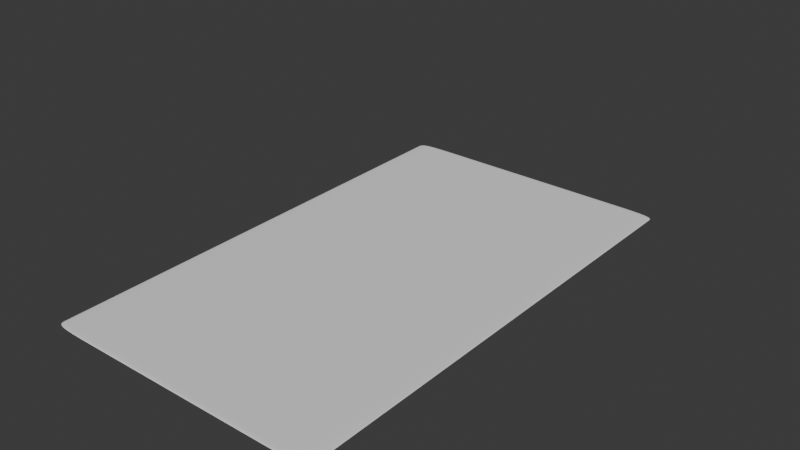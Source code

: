 # Source: pergaminos.blend  (saved by Blender 5.0.119; exported with 4.5.12 LTS)
import bpy
from mathutils import Matrix  # noqa: F401  (used for matrix-valued properties, if any)

bpy.ops.wm.read_factory_settings(use_empty=True)
scene = bpy.context.scene
scene.name = 'Scene'

# ---- world
world_world = bpy.data.worlds.new('World'); scene.world = world_world
world_world.use_nodes = True; world_world.node_tree.nodes.clear()
_N = world_world.node_tree.nodes; _L = world_world.node_tree.links
n0 = _N.new('ShaderNodeOutputWorld'); n0.name = 'World Output'; n0.location = (300, 300)
n1 = _N.new('ShaderNodeBackground'); n1.name = 'Background'; n1.location = (10, 300)
n1.inputs[0].default_value = (0.05088, 0.05088, 0.05088, 1.0)
_L.new(n1.outputs[0], n0.inputs[0])
n0.is_active_output = True
world_world.color = (0.05088, 0.05088, 0.05088)
world_world.use_sun_shadow = False
world_world.sun_shadow_jitter_overblur = 0.0

# ---- meshes
me_plane = bpy.data.meshes.new('Plane')
me_plane.from_pydata([(-2.484, -19.19, 0.0), (0.9822, -19.19, 0.0), (-2.484, 19.19, 0.0), (0.9822, 19.19, 0.0), (-2.424, -19.19, 0.0), (-2.364, -19.19, 0.0), (-2.304, -19.19, 0.0), (-2.245, -19.19, 0.0), (-2.185, -19.19, 0.0), (-2.125, -19.19, 0.0), (-2.065, -19.19, 0.0), (-2.006, -19.19, 0.0), (-1.946, -19.19, 0.0), (-1.886, -19.19, 0.0), (-1.826, -19.19, 0.0), (-1.767, -19.19, 0.0), (-1.707, -19.19, 0.0), (-1.647, -19.19, 0.0), (-1.587, -19.19, 0.0), (-1.528, -19.19, 0.0), (-1.468, -19.19, 0.0), (-1.408, -19.19, 0.0), (-1.348, -19.19, 0.0), (-1.289, -19.19, 0.0), (-1.229, -19.19, 0.0), (-1.169, -19.19, 0.0), (-1.109, -19.19, 0.0), (-1.05, -19.19, 0.0), (-0.9898, -19.19, 0.0), (-0.93, -19.19, 0.0), (-0.8703, -19.19, 0.0), (-0.8105, -19.19, 0.0), (-0.7508, -19.19, 0.0), (-0.691, -19.19, 0.0), (-0.6313, -19.19, 0.0), (-0.5715, -19.19, 0.0), (-0.5117, -19.19, 0.0), (-0.452, -19.19, 0.0), (-0.3922, -19.19, 0.0), (-0.3325, -19.19, 0.0), (-0.2727, -19.19, 0.0), (-0.2129, -19.19, 0.0), (-0.1532, -19.19, 0.0), (-0.09343, -19.19, 0.0), (-0.03367, -19.19, 0.0), (0.02609, -19.19, 0.0), (0.08585, -19.19, 0.0), (0.1456, -19.19, 0.0), (0.2054, -19.19, 0.0), (0.2651, -19.19, 0.0), (0.3249, -19.19, 0.0), (0.3846, -19.19, 0.0), (0.4444, -19.19, 0.0), (0.5042, -19.19, 0.0), (0.5639, -19.19, 0.0), (0.6237, -19.19, 0.0), (0.6834, -19.19, 0.0), (0.7432, -19.19, 0.0), (0.803, -19.19, 0.0), (0.8627, -19.19, 0.0), (0.9225, -19.19, 0.0), (0.9225, 19.19, 0.0), (0.8627, 19.19, 0.0), (0.803, 19.19, 0.0), (0.7432, 19.19, 0.0), (0.6834, 19.19, 0.0), (0.6237, 19.19, 0.0), (0.5639, 19.19, 0.0), (0.5042, 19.19, 0.0), (0.4444, 19.19, 0.0), (0.3846, 19.19, 0.0), (0.3249, 19.19, 0.0), (0.2651, 19.19, 0.0), (0.2054, 19.19, 0.0), (0.1456, 19.19, 0.0), (0.08585, 19.19, 0.0), (0.02609, 19.19, 0.0), (-0.03367, 19.19, 0.0), (-0.09343, 19.19, 0.0), (-0.1532, 19.19, 0.0), (-0.2129, 19.19, 0.0), (-0.2727, 19.19, 0.0), (-0.3325, 19.19, 0.0), (-0.3922, 19.19, 0.0), (-0.452, 19.19, 0.0), (-0.5117, 19.19, 0.0), (-0.5715, 19.19, 0.0), (-0.6313, 19.19, 0.0), (-0.691, 19.19, 0.0), (-0.7508, 19.19, 0.0), (-0.8105, 19.19, 0.0), (-0.8703, 19.19, 0.0), (-0.93, 19.19, 0.0), (-0.9898, 19.19, 0.0), (-1.05, 19.19, 0.0), (-1.109, 19.19, 0.0), (-1.169, 19.19, 0.0), (-1.229, 19.19, 0.0), (-1.289, 19.19, 0.0), (-1.348, 19.19, 0.0), (-1.408, 19.19, 0.0), (-1.468, 19.19, 0.0), (-1.528, 19.19, 0.0), (-1.587, 19.19, 0.0), (-1.647, 19.19, 0.0), (-1.707, 19.19, 0.0), (-1.767, 19.19, 0.0), (-1.826, 19.19, 0.0), (-1.886, 19.19, 0.0), (-1.946, 19.19, 0.0), (-2.006, 19.19, 0.0), (-2.065, 19.19, 0.0), (-2.125, 19.19, 0.0), (-2.185, 19.19, 0.0), (-2.245, 19.19, 0.0), (-2.304, 19.19, 0.0), (-2.364, 19.19, 0.0), (-2.424, 19.19, 0.0), (-2.484, 12.79, 0.0), (-2.484, 6.397, 0.0), (-2.484, -6.286e-07, 0.0), (-2.484, -6.397, 0.0), (-2.484, -12.79, 0.0), (0.9822, -12.79, 0.0), (0.9822, -6.397, 0.0), (0.9822, 5.153e-07, 0.0), (0.9822, 6.397, 0.0), (0.9822, 12.79, 0.0), (-2.424, -12.79, 0.0), (-2.424, -6.397, 0.0), (-2.424, 5.153e-07, 0.0), (-2.424, 6.397, 0.0), (-2.424, 12.79, 0.0), (-2.364, -12.79, 0.0), (-2.364, -6.397, 0.0), (-2.364, 5.153e-07, 0.0), (-2.364, 6.397, 0.0), (-2.364, 12.79, 0.0), (-2.304, -12.79, 0.0), (-2.304, -6.397, 0.0), (-2.304, 5.153e-07, 0.0), (-2.304, 6.397, 0.0), (-2.304, 12.79, 0.0), (-2.245, -12.79, 0.0), (-2.245, -6.397, 0.0), (-2.245, 5.153e-07, 0.0), (-2.245, 6.397, 0.0), (-2.245, 12.79, 0.0), (-2.185, -12.79, 0.0), (-2.185, -6.397, 0.0), (-2.185, 5.153e-07, 0.0), (-2.185, 6.397, 0.0), (-2.185, 12.79, 0.0), (-2.125, -12.79, 0.0), (-2.125, -6.397, 0.0), (-2.125, 5.153e-07, 0.0), (-2.125, 6.397, 0.0), (-2.125, 12.79, 0.0), (-2.065, -12.79, 0.0), (-2.065, -6.397, 0.0), (-2.065, 5.153e-07, 0.0), (-2.065, 6.397, 0.0), (-2.065, 12.79, 0.0), (-2.006, -12.79, 0.0), (-2.006, -6.397, 0.0), (-2.006, 5.153e-07, 0.0), (-2.006, 6.397, 0.0), (-2.006, 12.79, 0.0), (-1.946, -12.79, 0.0), (-1.946, -6.397, 0.0), (-1.946, 5.153e-07, 0.0), (-1.946, 6.397, 0.0), (-1.946, 12.79, 0.0), (-1.886, -12.79, 0.0), (-1.886, -6.397, 0.0), (-1.886, 5.153e-07, 0.0), (-1.886, 6.397, 0.0), (-1.886, 12.79, 0.0), (-1.826, -12.79, 0.0), (-1.826, -6.397, 0.0), (-1.826, 5.153e-07, 0.0), (-1.826, 6.397, 0.0), (-1.826, 12.79, 0.0), (-1.767, -12.79, 0.0), (-1.767, -6.397, 0.0), (-1.767, 5.153e-07, 0.0), (-1.767, 6.397, 0.0), (-1.767, 12.79, 0.0), (-1.707, -12.79, 0.0), (-1.707, -6.397, 0.0), (-1.707, 5.153e-07, 0.0), (-1.707, 6.397, 0.0), (-1.707, 12.79, 0.0), (-1.647, -12.79, 0.0), (-1.647, -6.397, 0.0), (-1.647, 5.153e-07, 0.0), (-1.647, 6.397, 0.0), (-1.647, 12.79, 0.0), (-1.587, -12.79, 0.0), (-1.587, -6.397, 0.0), (-1.587, 5.153e-07, 0.0), (-1.587, 6.397, 0.0), (-1.587, 12.79, 0.0), (-1.528, -12.79, 0.0), (-1.528, -6.397, 0.0), (-1.528, 5.153e-07, 0.0), (-1.528, 6.397, 0.0), (-1.528, 12.79, 0.0), (-1.468, -12.79, 0.0), (-1.468, -6.397, 0.0), (-1.468, 5.153e-07, 0.0), (-1.468, 6.397, 0.0), (-1.468, 12.79, 0.0), (-1.408, -12.79, 0.0), (-1.408, -6.397, 0.0), (-1.408, 5.153e-07, 0.0), (-1.408, 6.397, 0.0), (-1.408, 12.79, 0.0), (-1.348, -12.79, 0.0), (-1.348, -6.397, 0.0), (-1.348, 5.153e-07, 0.0), (-1.348, 6.397, 0.0), (-1.348, 12.79, 0.0), (-1.289, -12.79, 0.0), (-1.289, -6.397, 0.0), (-1.289, 5.153e-07, 0.0), (-1.289, 6.397, 0.0), (-1.289, 12.79, 0.0), (-1.229, -12.79, 0.0), (-1.229, -6.397, 0.0), (-1.229, 5.153e-07, 0.0), (-1.229, 6.397, 0.0), (-1.229, 12.79, 0.0), (-1.169, -12.79, 0.0), (-1.169, -6.397, 0.0), (-1.169, 5.153e-07, 0.0), (-1.169, 6.397, 0.0), (-1.169, 12.79, 0.0), (-1.109, -12.79, 0.0), (-1.109, -6.397, 0.0), (-1.109, 5.153e-07, 0.0), (-1.109, 6.397, 0.0), (-1.109, 12.79, 0.0), (-1.05, -12.79, 0.0), (-1.05, -6.397, 0.0), (-1.05, 5.153e-07, 0.0), (-1.05, 6.397, 0.0), (-1.05, 12.79, 0.0), (-0.9898, -12.79, 0.0), (-0.9898, -6.397, 0.0), (-0.9898, 5.153e-07, 0.0), (-0.9898, 6.397, 0.0), (-0.9898, 12.79, 0.0), (-0.93, -12.79, 0.0), (-0.93, -6.397, 0.0), (-0.93, 5.153e-07, 0.0), (-0.93, 6.397, 0.0), (-0.93, 12.79, 0.0), (-0.8703, -12.79, 0.0), (-0.8703, -6.397, 0.0), (-0.8703, 5.153e-07, 0.0), (-0.8703, 6.397, 0.0), (-0.8703, 12.79, 0.0), (-0.8105, -12.79, 0.0), (-0.8105, -6.397, 0.0), (-0.8105, 5.153e-07, 0.0), (-0.8105, 6.397, 0.0), (-0.8105, 12.79, 0.0), (-0.7508, -12.79, 0.0), (-0.7508, -6.397, 0.0), (-0.7508, 5.153e-07, 0.0), (-0.7508, 6.397, 0.0), (-0.7508, 12.79, 0.0), (-0.691, -12.79, 0.0), (-0.691, -6.397, 0.0), (-0.691, 5.153e-07, 0.0), (-0.691, 6.397, 0.0), (-0.691, 12.79, 0.0), (-0.6313, -12.79, 0.0), (-0.6313, -6.397, 0.0), (-0.6313, 5.153e-07, 0.0), (-0.6313, 6.397, 0.0), (-0.6313, 12.79, 0.0), (-0.5715, -12.79, 0.0), (-0.5715, -6.397, 0.0), (-0.5715, 5.153e-07, 0.0), (-0.5715, 6.397, 0.0), (-0.5715, 12.79, 0.0), (-0.5117, -12.79, 0.0), (-0.5117, -6.397, 0.0), (-0.5117, 5.153e-07, 0.0), (-0.5117, 6.397, 0.0), (-0.5117, 12.79, 0.0), (-0.452, -12.79, 0.0), (-0.452, -6.397, 0.0), (-0.452, 5.153e-07, 0.0), (-0.452, 6.397, 0.0), (-0.452, 12.79, 0.0), (-0.3922, -12.79, 0.0), (-0.3922, -6.397, 0.0), (-0.3922, 5.153e-07, 0.0), (-0.3922, 6.397, 0.0), (-0.3922, 12.79, 0.0), (-0.3325, -12.79, 0.0), (-0.3325, -6.397, 0.0), (-0.3325, 5.153e-07, 0.0), (-0.3325, 6.397, 0.0), (-0.3325, 12.79, 0.0), (-0.2727, -12.79, 0.0), (-0.2727, -6.397, 0.0), (-0.2727, 5.153e-07, 0.0), (-0.2727, 6.397, 0.0), (-0.2727, 12.79, 0.0), (-0.2129, -12.79, 0.0), (-0.2129, -6.397, 0.0), (-0.2129, 5.153e-07, 0.0), (-0.2129, 6.397, 0.0), (-0.2129, 12.79, 0.0), (-0.1532, -12.79, 0.0), (-0.1532, -6.397, 0.0), (-0.1532, 5.153e-07, 0.0), (-0.1532, 6.397, 0.0), (-0.1532, 12.79, 0.0), (-0.09343, -12.79, 0.0), (-0.09343, -6.397, 0.0), (-0.09343, 5.153e-07, 0.0), (-0.09343, 6.397, 0.0), (-0.09343, 12.79, 0.0), (-0.03367, -12.79, 0.0), (-0.03367, -6.397, 0.0), (-0.03367, 5.153e-07, 0.0), (-0.03367, 6.397, 0.0), (-0.03367, 12.79, 0.0), (0.02609, -12.79, 0.0), (0.02609, -6.397, 0.0), (0.02609, 5.153e-07, 0.0), (0.02609, 6.397, 0.0), (0.02609, 12.79, 0.0), (0.08585, -12.79, 0.0), (0.08585, -6.397, 0.0), (0.08585, 5.153e-07, 0.0), (0.08585, 6.397, 0.0), (0.08585, 12.79, 0.0), (0.1456, -12.79, 0.0), (0.1456, -6.397, 0.0), (0.1456, 5.153e-07, 0.0), (0.1456, 6.397, 0.0), (0.1456, 12.79, 0.0), (0.2054, -12.79, 0.0), (0.2054, -6.397, 0.0), (0.2054, 5.153e-07, 0.0), (0.2054, 6.397, 0.0), (0.2054, 12.79, 0.0), (0.2651, -12.79, 0.0), (0.2651, -6.397, 0.0), (0.2651, 5.153e-07, 0.0), (0.2651, 6.397, 0.0), (0.2651, 12.79, 0.0), (0.3249, -12.79, 0.0), (0.3249, -6.397, 0.0), (0.3249, 5.153e-07, 0.0), (0.3249, 6.397, 0.0), (0.3249, 12.79, 0.0), (0.3846, -12.79, 0.0), (0.3846, -6.397, 0.0), (0.3846, 5.153e-07, 0.0), (0.3846, 6.397, 0.0), (0.3846, 12.79, 0.0), (0.4444, -12.79, 0.0), (0.4444, -6.397, 0.0), (0.4444, 5.153e-07, 0.0), (0.4444, 6.397, 0.0), (0.4444, 12.79, 0.0), (0.5042, -12.79, 0.0), (0.5042, -6.397, 0.0), (0.5042, 5.153e-07, 0.0), (0.5042, 6.397, 0.0), (0.5042, 12.79, 0.0), (0.5639, -12.79, 0.0), (0.5639, -6.397, 0.0), (0.5639, 5.153e-07, 0.0), (0.5639, 6.397, 0.0), (0.5639, 12.79, 0.0), (0.6237, -12.79, 0.0), (0.6237, -6.397, 0.0), (0.6237, 5.153e-07, 0.0), (0.6237, 6.397, 0.0), (0.6237, 12.79, 0.0), (0.6834, -12.79, 0.0), (0.6834, -6.397, 0.0), (0.6834, 5.153e-07, 0.0), (0.6834, 6.397, 0.0), (0.6834, 12.79, 0.0), (0.7432, -12.79, 0.0), (0.7432, -6.397, 0.0), (0.7432, 5.153e-07, 0.0), (0.7432, 6.397, 0.0), (0.7432, 12.79, 0.0), (0.803, -12.79, 0.0), (0.803, -6.397, 0.0), (0.803, 5.153e-07, 0.0), (0.803, 6.397, 0.0), (0.803, 12.79, 0.0), (0.8627, -12.79, 0.0), (0.8627, -6.397, 0.0), (0.8627, 5.153e-07, 0.0), (0.8627, 6.397, 0.0), (0.8627, 12.79, 0.0), (0.9225, -12.79, 0.0), (0.9225, -6.397, 0.0), (0.9225, 5.153e-07, 0.0), (0.9225, 6.397, 0.0), (0.9225, 12.79, 0.0)], [], [(412, 127, 3, 61), (118, 132, 117, 2), (132, 137, 116, 117), (137, 142, 115, 116), (142, 147, 114, 115), (147, 152, 113, 114), (152, 157, 112, 113), (157, 162, 111, 112), (162, 167, 110, 111), (167, 172, 109, 110), (172, 177, 108, 109), (177, 182, 107, 108), (182, 187, 106, 107), (187, 192, 105, 106), (192, 197, 104, 105), (197, 202, 103, 104), (202, 207, 102, 103), (207, 212, 101, 102), (212, 217, 100, 101), (217, 222, 99, 100), (222, 227, 98, 99), (227, 232, 97, 98), (232, 237, 96, 97), (237, 242, 95, 96), (242, 247, 94, 95), (247, 252, 93, 94), (252, 257, 92, 93), (257, 262, 91, 92), (262, 267, 90, 91), (267, 272, 89, 90), (272, 277, 88, 89), (277, 282, 87, 88), (282, 287, 86, 87), (287, 292, 85, 86), (292, 297, 84, 85), (297, 302, 83, 84), (302, 307, 82, 83), (307, 312, 81, 82), (312, 317, 80, 81), (317, 322, 79, 80), (322, 327, 78, 79), (327, 332, 77, 78), (332, 337, 76, 77), (337, 342, 75, 76), (342, 347, 74, 75), (347, 352, 73, 74), (352, 357, 72, 73), (357, 362, 71, 72), (362, 367, 70, 71), (367, 372, 69, 70), (372, 377, 68, 69), (377, 382, 67, 68), (382, 387, 66, 67), (387, 392, 65, 66), (392, 397, 64, 65), (397, 402, 63, 64), (402, 407, 62, 63), (407, 412, 61, 62), (59, 60, 408, 403), (403, 408, 409, 404), (404, 409, 410, 405), (405, 410, 411, 406), (406, 411, 412, 407), (58, 59, 403, 398), (398, 403, 404, 399), (399, 404, 405, 400), (400, 405, 406, 401), (401, 406, 407, 402), (57, 58, 398, 393), (393, 398, 399, 394), (394, 399, 400, 395), (395, 400, 401, 396), (396, 401, 402, 397), (56, 57, 393, 388), (388, 393, 394, 389), (389, 394, 395, 390), (390, 395, 396, 391), (391, 396, 397, 392), (55, 56, 388, 383), (383, 388, 389, 384), (384, 389, 390, 385), (385, 390, 391, 386), (386, 391, 392, 387), (54, 55, 383, 378), (378, 383, 384, 379), (379, 384, 385, 380), (380, 385, 386, 381), (381, 386, 387, 382), (53, 54, 378, 373), (373, 378, 379, 374), (374, 379, 380, 375), (375, 380, 381, 376), (376, 381, 382, 377), (52, 53, 373, 368), (368, 373, 374, 369), (369, 374, 375, 370), (370, 375, 376, 371), (371, 376, 377, 372), (51, 52, 368, 363), (363, 368, 369, 364), (364, 369, 370, 365), (365, 370, 371, 366), (366, 371, 372, 367), (50, 51, 363, 358), (358, 363, 364, 359), (359, 364, 365, 360), (360, 365, 366, 361), (361, 366, 367, 362), (49, 50, 358, 353), (353, 358, 359, 354), (354, 359, 360, 355), (355, 360, 361, 356), (356, 361, 362, 357), (48, 49, 353, 348), (348, 353, 354, 349), (349, 354, 355, 350), (350, 355, 356, 351), (351, 356, 357, 352), (47, 48, 348, 343), (343, 348, 349, 344), (344, 349, 350, 345), (345, 350, 351, 346), (346, 351, 352, 347), (46, 47, 343, 338), (338, 343, 344, 339), (339, 344, 345, 340), (340, 345, 346, 341), (341, 346, 347, 342), (45, 46, 338, 333), (333, 338, 339, 334), (334, 339, 340, 335), (335, 340, 341, 336), (336, 341, 342, 337), (44, 45, 333, 328), (328, 333, 334, 329), (329, 334, 335, 330), (330, 335, 336, 331), (331, 336, 337, 332), (43, 44, 328, 323), (323, 328, 329, 324), (324, 329, 330, 325), (325, 330, 331, 326), (326, 331, 332, 327), (42, 43, 323, 318), (318, 323, 324, 319), (319, 324, 325, 320), (320, 325, 326, 321), (321, 326, 327, 322), (41, 42, 318, 313), (313, 318, 319, 314), (314, 319, 320, 315), (315, 320, 321, 316), (316, 321, 322, 317), (40, 41, 313, 308), (308, 313, 314, 309), (309, 314, 315, 310), (310, 315, 316, 311), (311, 316, 317, 312), (39, 40, 308, 303), (303, 308, 309, 304), (304, 309, 310, 305), (305, 310, 311, 306), (306, 311, 312, 307), (38, 39, 303, 298), (298, 303, 304, 299), (299, 304, 305, 300), (300, 305, 306, 301), (301, 306, 307, 302), (37, 38, 298, 293), (293, 298, 299, 294), (294, 299, 300, 295), (295, 300, 301, 296), (296, 301, 302, 297), (36, 37, 293, 288), (288, 293, 294, 289), (289, 294, 295, 290), (290, 295, 296, 291), (291, 296, 297, 292), (35, 36, 288, 283), (283, 288, 289, 284), (284, 289, 290, 285), (285, 290, 291, 286), (286, 291, 292, 287), (34, 35, 283, 278), (278, 283, 284, 279), (279, 284, 285, 280), (280, 285, 286, 281), (281, 286, 287, 282), (33, 34, 278, 273), (273, 278, 279, 274), (274, 279, 280, 275), (275, 280, 281, 276), (276, 281, 282, 277), (32, 33, 273, 268), (268, 273, 274, 269), (269, 274, 275, 270), (270, 275, 276, 271), (271, 276, 277, 272), (31, 32, 268, 263), (263, 268, 269, 264), (264, 269, 270, 265), (265, 270, 271, 266), (266, 271, 272, 267), (30, 31, 263, 258), (258, 263, 264, 259), (259, 264, 265, 260), (260, 265, 266, 261), (261, 266, 267, 262), (29, 30, 258, 253), (253, 258, 259, 254), (254, 259, 260, 255), (255, 260, 261, 256), (256, 261, 262, 257), (28, 29, 253, 248), (248, 253, 254, 249), (249, 254, 255, 250), (250, 255, 256, 251), (251, 256, 257, 252), (27, 28, 248, 243), (243, 248, 249, 244), (244, 249, 250, 245), (245, 250, 251, 246), (246, 251, 252, 247), (26, 27, 243, 238), (238, 243, 244, 239), (239, 244, 245, 240), (240, 245, 246, 241), (241, 246, 247, 242), (25, 26, 238, 233), (233, 238, 239, 234), (234, 239, 240, 235), (235, 240, 241, 236), (236, 241, 242, 237), (24, 25, 233, 228), (228, 233, 234, 229), (229, 234, 235, 230), (230, 235, 236, 231), (231, 236, 237, 232), (23, 24, 228, 223), (223, 228, 229, 224), (224, 229, 230, 225), (225, 230, 231, 226), (226, 231, 232, 227), (22, 23, 223, 218), (218, 223, 224, 219), (219, 224, 225, 220), (220, 225, 226, 221), (221, 226, 227, 222), (21, 22, 218, 213), (213, 218, 219, 214), (214, 219, 220, 215), (215, 220, 221, 216), (216, 221, 222, 217), (20, 21, 213, 208), (208, 213, 214, 209), (209, 214, 215, 210), (210, 215, 216, 211), (211, 216, 217, 212), (19, 20, 208, 203), (203, 208, 209, 204), (204, 209, 210, 205), (205, 210, 211, 206), (206, 211, 212, 207), (18, 19, 203, 198), (198, 203, 204, 199), (199, 204, 205, 200), (200, 205, 206, 201), (201, 206, 207, 202), (17, 18, 198, 193), (193, 198, 199, 194), (194, 199, 200, 195), (195, 200, 201, 196), (196, 201, 202, 197), (16, 17, 193, 188), (188, 193, 194, 189), (189, 194, 195, 190), (190, 195, 196, 191), (191, 196, 197, 192), (15, 16, 188, 183), (183, 188, 189, 184), (184, 189, 190, 185), (185, 190, 191, 186), (186, 191, 192, 187), (14, 15, 183, 178), (178, 183, 184, 179), (179, 184, 185, 180), (180, 185, 186, 181), (181, 186, 187, 182), (13, 14, 178, 173), (173, 178, 179, 174), (174, 179, 180, 175), (175, 180, 181, 176), (176, 181, 182, 177), (12, 13, 173, 168), (168, 173, 174, 169), (169, 174, 175, 170), (170, 175, 176, 171), (171, 176, 177, 172), (11, 12, 168, 163), (163, 168, 169, 164), (164, 169, 170, 165), (165, 170, 171, 166), (166, 171, 172, 167), (10, 11, 163, 158), (158, 163, 164, 159), (159, 164, 165, 160), (160, 165, 166, 161), (161, 166, 167, 162), (9, 10, 158, 153), (153, 158, 159, 154), (154, 159, 160, 155), (155, 160, 161, 156), (156, 161, 162, 157), (8, 9, 153, 148), (148, 153, 154, 149), (149, 154, 155, 150), (150, 155, 156, 151), (151, 156, 157, 152), (7, 8, 148, 143), (143, 148, 149, 144), (144, 149, 150, 145), (145, 150, 151, 146), (146, 151, 152, 147), (6, 7, 143, 138), (138, 143, 144, 139), (139, 144, 145, 140), (140, 145, 146, 141), (141, 146, 147, 142), (5, 6, 138, 133), (133, 138, 139, 134), (134, 139, 140, 135), (135, 140, 141, 136), (136, 141, 142, 137), (4, 5, 133, 128), (128, 133, 134, 129), (129, 134, 135, 130), (130, 135, 136, 131), (131, 136, 137, 132), (0, 4, 128, 122), (122, 128, 129, 121), (121, 129, 130, 120), (120, 130, 131, 119), (119, 131, 132, 118), (60, 1, 123, 408), (408, 123, 124, 409), (409, 124, 125, 410), (410, 125, 126, 411), (411, 126, 127, 412)])
_uv = me_plane.uv_layers.new(name='UVMap')
_uv.uv.foreach_set('vector', [0.9828, 0.8333, 1.0, 0.8333, 1.0, 1.0, 0.9828, 1.0, 0.0, 0.8333, 0.01724, 0.8333, 0.01724, 1.0, 0.0, 1.0, 0.01724, 0.8333, 0.03448, 0.8333, 0.03448, 1.0, 0.01724, 1.0, 0.03448, 0.8333, 0.05172, 0.8333, 0.05172, 1.0, 0.03448, 1.0, 0.05172, 0.8333, 0.06897, 0.8333, 0.06897, 1.0, 0.05172, 1.0, 0.06897, 0.8333, 0.08621, 0.8333, 0.08621, 1.0, 0.06897, 1.0, 0.08621, 0.8333, 0.1034, 0.8333, 0.1034, 1.0, 0.08621, 1.0, 0.1034, 0.8333, 0.1207, 0.8333, 0.1207, 1.0, 0.1034, 1.0, 0.1207, 0.8333, 0.1379, 0.8333, 0.1379, 1.0, 0.1207, 1.0, 0.1379, 0.8333, 0.1552, 0.8333, 0.1552, 1.0, 0.1379, 1.0, 0.1552, 0.8333, 0.1724, 0.8333, 0.1724, 1.0, 0.1552, 1.0, 0.1724, 0.8333, 0.1897, 0.8333, 0.1897, 1.0, 0.1724, 1.0, 0.1897, 0.8333, 0.2069, 0.8333, 0.2069, 1.0, 0.1897, 1.0, 0.2069, 0.8333, 0.2241, 0.8333, 0.2241, 1.0, 0.2069, 1.0, 0.2241, 0.8333, 0.2414, 0.8333, 0.2414, 1.0, 0.2241, 1.0, 0.2414, 0.8333, 0.2586, 0.8333, 0.2586, 1.0, 0.2414, 1.0, 0.2586, 0.8333, 0.2759, 0.8333, 0.2759, 1.0, 0.2586, 1.0, 0.2759, 0.8333, 0.2931, 0.8333, 0.2931, 1.0, 0.2759, 1.0, 0.2931, 0.8333, 0.3103, 0.8333, 0.3103, 1.0, 0.2931, 1.0, 0.3103, 0.8333, 0.3276, 0.8333, 0.3276, 1.0, 0.3103, 1.0, 0.3276, 0.8333, 0.3448, 0.8333, 0.3448, 1.0, 0.3276, 1.0, 0.3448, 0.8333, 0.3621, 0.8333, 0.3621, 1.0, 0.3448, 1.0, 0.3621, 0.8333, 0.3793, 0.8333, 0.3793, 1.0, 0.3621, 1.0, 0.3793, 0.8333, 0.3966, 0.8333, 0.3966, 1.0, 0.3793, 1.0, 0.3966, 0.8333, 0.4138, 0.8333, 0.4138, 1.0, 0.3966, 1.0, 0.4138, 0.8333, 0.431, 0.8333, 0.431, 1.0, 0.4138, 1.0, 0.431, 0.8333, 0.4483, 0.8333, 0.4483, 1.0, 0.431, 1.0, 0.4483, 0.8333, 0.4655, 0.8333, 0.4655, 1.0, 0.4483, 1.0, 0.4655, 0.8333, 0.4828, 0.8333, 0.4828, 1.0, 0.4655, 1.0, 0.4828, 0.8333, 0.5, 0.8333, 0.5, 1.0, 0.4828, 1.0, 0.5, 0.8333, 0.5172, 0.8333, 0.5172, 1.0, 0.5, 1.0, 0.5172, 0.8333, 0.5345, 0.8333, 0.5345, 1.0, 0.5172, 1.0, 0.5345, 0.8333, 0.5517, 0.8333, 0.5517, 1.0, 0.5345, 1.0, 0.5517, 0.8333, 0.569, 0.8333, 0.569, 1.0, 0.5517, 1.0, 0.569, 0.8333, 0.5862, 0.8333, 0.5862, 1.0, 0.569, 1.0, 0.5862, 0.8333, 0.6034, 0.8333, 0.6034, 1.0, 0.5862, 1.0, 0.6034, 0.8333, 0.6207, 0.8333, 0.6207, 1.0, 0.6034, 1.0, 0.6207, 0.8333, 0.6379, 0.8333, 0.6379, 1.0, 0.6207, 1.0, 0.6379, 0.8333, 0.6552, 0.8333, 0.6552, 1.0, 0.6379, 1.0, 0.6552, 0.8333, 0.6724, 0.8333, 0.6724, 1.0, 0.6552, 1.0, 0.6724, 0.8333, 0.6897, 0.8333, 0.6897, 1.0, 0.6724, 1.0, 0.6897, 0.8333, 0.7069, 0.8333, 0.7069, 1.0, 0.6897, 1.0, 0.7069, 0.8333, 0.7241, 0.8333, 0.7241, 1.0, 0.7069, 1.0, 0.7241, 0.8333, 0.7414, 0.8333, 0.7414, 1.0, 0.7241, 1.0, 0.7414, 0.8333, 0.7586, 0.8333, 0.7586, 1.0, 0.7414, 1.0, 0.7586, 0.8333, 0.7759, 0.8333, 0.7759, 1.0, 0.7586, 1.0, 0.7759, 0.8333, 0.7931, 0.8333, 0.7931, 1.0, 0.7759, 1.0, 0.7931, 0.8333, 0.8103, 0.8333, 0.8103, 1.0, 0.7931, 1.0, 0.8103, 0.8333, 0.8276, 0.8333, 0.8276, 1.0, 0.8103, 1.0, 0.8276, 0.8333, 0.8448, 0.8333, 0.8448, 1.0, 0.8276, 1.0, 0.8448, 0.8333, 0.8621, 0.8333, 0.8621, 1.0, 0.8448, 1.0, 0.8621, 0.8333, 0.8793, 0.8333, 0.8793, 1.0, 0.8621, 1.0, 0.8793, 0.8333, 0.8966, 0.8333, 0.8966, 1.0, 0.8793, 1.0, 0.8966, 0.8333, 0.9138, 0.8333, 0.9138, 1.0, 0.8966, 1.0, 0.9138, 0.8333, 0.931, 0.8333, 0.931, 1.0, 0.9138, 1.0, 0.931, 0.8333, 0.9483, 0.8333, 0.9483, 1.0, 0.931, 1.0, 0.9483, 0.8333, 0.9655, 0.8333, 0.9655, 1.0, 0.9483, 1.0, 0.9655, 0.8333, 0.9828, 0.8333, 0.9828, 1.0, 0.9655, 1.0, 0.9655, 0.0, 0.9828, 0.0, 0.9828, 0.1667, 0.9655, 0.1667, 0.9655, 0.1667, 0.9828, 0.1667, 0.9828, 0.3333, 0.9655, 0.3333, 0.9655, 0.3333, 0.9828, 0.3333, 0.9828, 0.5, 0.9655, 0.5, 0.9655, 0.5, 0.9828, 0.5, 0.9828, 0.6667, 0.9655, 0.6667, 0.9655, 0.6667, 0.9828, 0.6667, 0.9828, 0.8333, 0.9655, 0.8333, 0.9483, 0.0, 0.9655, 0.0, 0.9655, 0.1667, 0.9483, 0.1667, 0.9483, 0.1667, 0.9655, 0.1667, 0.9655, 0.3333, 0.9483, 0.3333, 0.9483, 0.3333, 0.9655, 0.3333, 0.9655, 0.5, 0.9483, 0.5, 0.9483, 0.5, 0.9655, 0.5, 0.9655, 0.6667, 0.9483, 0.6667, 0.9483, 0.6667, 0.9655, 0.6667, 0.9655, 0.8333, 0.9483, 0.8333, 0.931, 0.0, 0.9483, 0.0, 0.9483, 0.1667, 0.931, 0.1667, 0.931, 0.1667, 0.9483, 0.1667, 0.9483, 0.3333, 0.931, 0.3333, 0.931, 0.3333, 0.9483, 0.3333, 0.9483, 0.5, 0.931, 0.5, 0.931, 0.5, 0.9483, 0.5, 0.9483, 0.6667, 0.931, 0.6667, 0.931, 0.6667, 0.9483, 0.6667, 0.9483, 0.8333, 0.931, 0.8333, 0.9138, 0.0, 0.931, 0.0, 0.931, 0.1667, 0.9138, 0.1667, 0.9138, 0.1667, 0.931, 0.1667, 0.931, 0.3333, 0.9138, 0.3333, 0.9138, 0.3333, 0.931, 0.3333, 0.931, 0.5, 0.9138, 0.5, 0.9138, 0.5, 0.931, 0.5, 0.931, 0.6667, 0.9138, 0.6667, 0.9138, 0.6667, 0.931, 0.6667, 0.931, 0.8333, 0.9138, 0.8333, 0.8966, 0.0, 0.9138, 0.0, 0.9138, 0.1667, 0.8966, 0.1667, 0.8966, 0.1667, 0.9138, 0.1667, 0.9138, 0.3333, 0.8966, 0.3333, 0.8966, 0.3333, 0.9138, 0.3333, 0.9138, 0.5, 0.8966, 0.5, 0.8966, 0.5, 0.9138, 0.5, 0.9138, 0.6667, 0.8966, 0.6667, 0.8966, 0.6667, 0.9138, 0.6667, 0.9138, 0.8333, 0.8966, 0.8333, 0.8793, 0.0, 0.8966, 0.0, 0.8966, 0.1667, 0.8793, 0.1667, 0.8793, 0.1667, 0.8966, 0.1667, 0.8966, 0.3333, 0.8793, 0.3333, 0.8793, 0.3333, 0.8966, 0.3333, 0.8966, 0.5, 0.8793, 0.5, 0.8793, 0.5, 0.8966, 0.5, 0.8966, 0.6667, 0.8793, 0.6667, 0.8793, 0.6667, 0.8966, 0.6667, 0.8966, 0.8333, 0.8793, 0.8333, 0.8621, 0.0, 0.8793, 0.0, 0.8793, 0.1667, 0.8621, 0.1667, 0.8621, 0.1667, 0.8793, 0.1667, 0.8793, 0.3333, 0.8621, 0.3333, 0.8621, 0.3333, 0.8793, 0.3333, 0.8793, 0.5, 0.8621, 0.5, 0.8621, 0.5, 0.8793, 0.5, 0.8793, 0.6667, 0.8621, 0.6667, 0.8621, 0.6667, 0.8793, 0.6667, 0.8793, 0.8333, 0.8621, 0.8333, 0.8448, 0.0, 0.8621, 0.0, 0.8621, 0.1667, 0.8448, 0.1667, 0.8448, 0.1667, 0.8621, 0.1667, 0.8621, 0.3333, 0.8448, 0.3333, 0.8448, 0.3333, 0.8621, 0.3333, 0.8621, 0.5, 0.8448, 0.5, 0.8448, 0.5, 0.8621, 0.5, 0.8621, 0.6667, 0.8448, 0.6667, 0.8448, 0.6667, 0.8621, 0.6667, 0.8621, 0.8333, 0.8448, 0.8333, 0.8276, 0.0, 0.8448, 0.0, 0.8448, 0.1667, 0.8276, 0.1667, 0.8276, 0.1667, 0.8448, 0.1667, 0.8448, 0.3333, 0.8276, 0.3333, 0.8276, 0.3333, 0.8448, 0.3333, 0.8448, 0.5, 0.8276, 0.5, 0.8276, 0.5, 0.8448, 0.5, 0.8448, 0.6667, 0.8276, 0.6667, 0.8276, 0.6667, 0.8448, 0.6667, 0.8448, 0.8333, 0.8276, 0.8333, 0.8103, 0.0, 0.8276, 0.0, 0.8276, 0.1667, 0.8103, 0.1667, 0.8103, 0.1667, 0.8276, 0.1667, 0.8276, 0.3333, 0.8103, 0.3333, 0.8103, 0.3333, 0.8276, 0.3333, 0.8276, 0.5, 0.8103, 0.5, 0.8103, 0.5, 0.8276, 0.5, 0.8276, 0.6667, 0.8103, 0.6667, 0.8103, 0.6667, 0.8276, 0.6667, 0.8276, 0.8333, 0.8103, 0.8333, 0.7931, 0.0, 0.8103, 0.0, 0.8103, 0.1667, 0.7931, 0.1667, 0.7931, 0.1667, 0.8103, 0.1667, 0.8103, 0.3333, 0.7931, 0.3333, 0.7931, 0.3333, 0.8103, 0.3333, 0.8103, 0.5, 0.7931, 0.5, 0.7931, 0.5, 0.8103, 0.5, 0.8103, 0.6667, 0.7931, 0.6667, 0.7931, 0.6667, 0.8103, 0.6667, 0.8103, 0.8333, 0.7931, 0.8333, 0.7759, 0.0, 0.7931, 0.0, 0.7931, 0.1667, 0.7759, 0.1667, 0.7759, 0.1667, 0.7931, 0.1667, 0.7931, 0.3333, 0.7759, 0.3333, 0.7759, 0.3333, 0.7931, 0.3333, 0.7931, 0.5, 0.7759, 0.5, 0.7759, 0.5, 0.7931, 0.5, 0.7931, 0.6667, 0.7759, 0.6667, 0.7759, 0.6667, 0.7931, 0.6667, 0.7931, 0.8333, 0.7759, 0.8333, 0.7586, 0.0, 0.7759, 0.0, 0.7759, 0.1667, 0.7586, 0.1667, 0.7586, 0.1667, 0.7759, 0.1667, 0.7759, 0.3333, 0.7586, 0.3333, 0.7586, 0.3333, 0.7759, 0.3333, 0.7759, 0.5, 0.7586, 0.5, 0.7586, 0.5, 0.7759, 0.5, 0.7759, 0.6667, 0.7586, 0.6667, 0.7586, 0.6667, 0.7759, 0.6667, 0.7759, 0.8333, 0.7586, 0.8333, 0.7414, 0.0, 0.7586, 0.0, 0.7586, 0.1667, 0.7414, 0.1667, 0.7414, 0.1667, 0.7586, 0.1667, 0.7586, 0.3333, 0.7414, 0.3333, 0.7414, 0.3333, 0.7586, 0.3333, 0.7586, 0.5, 0.7414, 0.5, 0.7414, 0.5, 0.7586, 0.5, 0.7586, 0.6667, 0.7414, 0.6667, 0.7414, 0.6667, 0.7586, 0.6667, 0.7586, 0.8333, 0.7414, 0.8333, 0.7241, 0.0, 0.7414, 0.0, 0.7414, 0.1667, 0.7241, 0.1667, 0.7241, 0.1667, 0.7414, 0.1667, 0.7414, 0.3333, 0.7241, 0.3333, 0.7241, 0.3333, 0.7414, 0.3333, 0.7414, 0.5, 0.7241, 0.5, 0.7241, 0.5, 0.7414, 0.5, 0.7414, 0.6667, 0.7241, 0.6667, 0.7241, 0.6667, 0.7414, 0.6667, 0.7414, 0.8333, 0.7241, 0.8333, 0.7069, 0.0, 0.7241, 0.0, 0.7241, 0.1667, 0.7069, 0.1667, 0.7069, 0.1667, 0.7241, 0.1667, 0.7241, 0.3333, 0.7069, 0.3333, 0.7069, 0.3333, 0.7241, 0.3333, 0.7241, 0.5, 0.7069, 0.5, 0.7069, 0.5, 0.7241, 0.5, 0.7241, 0.6667, 0.7069, 0.6667, 0.7069, 0.6667, 0.7241, 0.6667, 0.7241, 0.8333, 0.7069, 0.8333, 0.6897, 0.0, 0.7069, 0.0, 0.7069, 0.1667, 0.6897, 0.1667, 0.6897, 0.1667, 0.7069, 0.1667, 0.7069, 0.3333, 0.6897, 0.3333, 0.6897, 0.3333, 0.7069, 0.3333, 0.7069, 0.5, 0.6897, 0.5, 0.6897, 0.5, 0.7069, 0.5, 0.7069, 0.6667, 0.6897, 0.6667, 0.6897, 0.6667, 0.7069, 0.6667, 0.7069, 0.8333, 0.6897, 0.8333, 0.6724, 0.0, 0.6897, 0.0, 0.6897, 0.1667, 0.6724, 0.1667, 0.6724, 0.1667, 0.6897, 0.1667, 0.6897, 0.3333, 0.6724, 0.3333, 0.6724, 0.3333, 0.6897, 0.3333, 0.6897, 0.5, 0.6724, 0.5, 0.6724, 0.5, 0.6897, 0.5, 0.6897, 0.6667, 0.6724, 0.6667, 0.6724, 0.6667, 0.6897, 0.6667, 0.6897, 0.8333, 0.6724, 0.8333, 0.6552, 0.0, 0.6724, 0.0, 0.6724, 0.1667, 0.6552, 0.1667, 0.6552, 0.1667, 0.6724, 0.1667, 0.6724, 0.3333, 0.6552, 0.3333, 0.6552, 0.3333, 0.6724, 0.3333, 0.6724, 0.5, 0.6552, 0.5, 0.6552, 0.5, 0.6724, 0.5, 0.6724, 0.6667, 0.6552, 0.6667, 0.6552, 0.6667, 0.6724, 0.6667, 0.6724, 0.8333, 0.6552, 0.8333, 0.6379, 0.0, 0.6552, 0.0, 0.6552, 0.1667, 0.6379, 0.1667, 0.6379, 0.1667, 0.6552, 0.1667, 0.6552, 0.3333, 0.6379, 0.3333, 0.6379, 0.3333, 0.6552, 0.3333, 0.6552, 0.5, 0.6379, 0.5, 0.6379, 0.5, 0.6552, 0.5, 0.6552, 0.6667, 0.6379, 0.6667, 0.6379, 0.6667, 0.6552, 0.6667, 0.6552, 0.8333, 0.6379, 0.8333, 0.6207, 0.0, 0.6379, 0.0, 0.6379, 0.1667, 0.6207, 0.1667, 0.6207, 0.1667, 0.6379, 0.1667, 0.6379, 0.3333, 0.6207, 0.3333, 0.6207, 0.3333, 0.6379, 0.3333, 0.6379, 0.5, 0.6207, 0.5, 0.6207, 0.5, 0.6379, 0.5, 0.6379, 0.6667, 0.6207, 0.6667, 0.6207, 0.6667, 0.6379, 0.6667, 0.6379, 0.8333, 0.6207, 0.8333, 0.6034, 0.0, 0.6207, 0.0, 0.6207, 0.1667, 0.6034, 0.1667, 0.6034, 0.1667, 0.6207, 0.1667, 0.6207, 0.3333, 0.6034, 0.3333, 0.6034, 0.3333, 0.6207, 0.3333, 0.6207, 0.5, 0.6034, 0.5, 0.6034, 0.5, 0.6207, 0.5, 0.6207, 0.6667, 0.6034, 0.6667, 0.6034, 0.6667, 0.6207, 0.6667, 0.6207, 0.8333, 0.6034, 0.8333, 0.5862, 0.0, 0.6034, 0.0, 0.6034, 0.1667, 0.5862, 0.1667, 0.5862, 0.1667, 0.6034, 0.1667, 0.6034, 0.3333, 0.5862, 0.3333, 0.5862, 0.3333, 0.6034, 0.3333, 0.6034, 0.5, 0.5862, 0.5, 0.5862, 0.5, 0.6034, 0.5, 0.6034, 0.6667, 0.5862, 0.6667, 0.5862, 0.6667, 0.6034, 0.6667, 0.6034, 0.8333, 0.5862, 0.8333, 0.569, 0.0, 0.5862, 0.0, 0.5862, 0.1667, 0.569, 0.1667, 0.569, 0.1667, 0.5862, 0.1667, 0.5862, 0.3333, 0.569, 0.3333, 0.569, 0.3333, 0.5862, 0.3333, 0.5862, 0.5, 0.569, 0.5, 0.569, 0.5, 0.5862, 0.5, 0.5862, 0.6667, 0.569, 0.6667, 0.569, 0.6667, 0.5862, 0.6667, 0.5862, 0.8333, 0.569, 0.8333, 0.5517, 0.0, 0.569, 0.0, 0.569, 0.1667, 0.5517, 0.1667, 0.5517, 0.1667, 0.569, 0.1667, 0.569, 0.3333, 0.5517, 0.3333, 0.5517, 0.3333, 0.569, 0.3333, 0.569, 0.5, 0.5517, 0.5, 0.5517, 0.5, 0.569, 0.5, 0.569, 0.6667, 0.5517, 0.6667, 0.5517, 0.6667, 0.569, 0.6667, 0.569, 0.8333, 0.5517, 0.8333, 0.5345, 0.0, 0.5517, 0.0, 0.5517, 0.1667, 0.5345, 0.1667, 0.5345, 0.1667, 0.5517, 0.1667, 0.5517, 0.3333, 0.5345, 0.3333, 0.5345, 0.3333, 0.5517, 0.3333, 0.5517, 0.5, 0.5345, 0.5, 0.5345, 0.5, 0.5517, 0.5, 0.5517, 0.6667, 0.5345, 0.6667, 0.5345, 0.6667, 0.5517, 0.6667, 0.5517, 0.8333, 0.5345, 0.8333, 0.5172, 0.0, 0.5345, 0.0, 0.5345, 0.1667, 0.5172, 0.1667, 0.5172, 0.1667, 0.5345, 0.1667, 0.5345, 0.3333, 0.5172, 0.3333, 0.5172, 0.3333, 0.5345, 0.3333, 0.5345, 0.5, 0.5172, 0.5, 0.5172, 0.5, 0.5345, 0.5, 0.5345, 0.6667, 0.5172, 0.6667, 0.5172, 0.6667, 0.5345, 0.6667, 0.5345, 0.8333, 0.5172, 0.8333, 0.5, 0.0, 0.5172, 0.0, 0.5172, 0.1667, 0.5, 0.1667, 0.5, 0.1667, 0.5172, 0.1667, 0.5172, 0.3333, 0.5, 0.3333, 0.5, 0.3333, 0.5172, 0.3333, 0.5172, 0.5, 0.5, 0.5, 0.5, 0.5, 0.5172, 0.5, 0.5172, 0.6667, 0.5, 0.6667, 0.5, 0.6667, 0.5172, 0.6667, 0.5172, 0.8333, 0.5, 0.8333, 0.4828, 0.0, 0.5, 0.0, 0.5, 0.1667, 0.4828, 0.1667, 0.4828, 0.1667, 0.5, 0.1667, 0.5, 0.3333, 0.4828, 0.3333, 0.4828, 0.3333, 0.5, 0.3333, 0.5, 0.5, 0.4828, 0.5, 0.4828, 0.5, 0.5, 0.5, 0.5, 0.6667, 0.4828, 0.6667, 0.4828, 0.6667, 0.5, 0.6667, 0.5, 0.8333, 0.4828, 0.8333, 0.4655, 0.0, 0.4828, 0.0, 0.4828, 0.1667, 0.4655, 0.1667, 0.4655, 0.1667, 0.4828, 0.1667, 0.4828, 0.3333, 0.4655, 0.3333, 0.4655, 0.3333, 0.4828, 0.3333, 0.4828, 0.5, 0.4655, 0.5, 0.4655, 0.5, 0.4828, 0.5, 0.4828, 0.6667, 0.4655, 0.6667, 0.4655, 0.6667, 0.4828, 0.6667, 0.4828, 0.8333, 0.4655, 0.8333, 0.4483, 0.0, 0.4655, 0.0, 0.4655, 0.1667, 0.4483, 0.1667, 0.4483, 0.1667, 0.4655, 0.1667, 0.4655, 0.3333, 0.4483, 0.3333, 0.4483, 0.3333, 0.4655, 0.3333, 0.4655, 0.5, 0.4483, 0.5, 0.4483, 0.5, 0.4655, 0.5, 0.4655, 0.6667, 0.4483, 0.6667, 0.4483, 0.6667, 0.4655, 0.6667, 0.4655, 0.8333, 0.4483, 0.8333, 0.431, 0.0, 0.4483, 0.0, 0.4483, 0.1667, 0.431, 0.1667, 0.431, 0.1667, 0.4483, 0.1667, 0.4483, 0.3333, 0.431, 0.3333, 0.431, 0.3333, 0.4483, 0.3333, 0.4483, 0.5, 0.431, 0.5, 0.431, 0.5, 0.4483, 0.5, 0.4483, 0.6667, 0.431, 0.6667, 0.431, 0.6667, 0.4483, 0.6667, 0.4483, 0.8333, 0.431, 0.8333, 0.4138, 0.0, 0.431, 0.0, 0.431, 0.1667, 0.4138, 0.1667, 0.4138, 0.1667, 0.431, 0.1667, 0.431, 0.3333, 0.4138, 0.3333, 0.4138, 0.3333, 0.431, 0.3333, 0.431, 0.5, 0.4138, 0.5, 0.4138, 0.5, 0.431, 0.5, 0.431, 0.6667, 0.4138, 0.6667, 0.4138, 0.6667, 0.431, 0.6667, 0.431, 0.8333, 0.4138, 0.8333, 0.3966, 0.0, 0.4138, 0.0, 0.4138, 0.1667, 0.3966, 0.1667, 0.3966, 0.1667, 0.4138, 0.1667, 0.4138, 0.3333, 0.3966, 0.3333, 0.3966, 0.3333, 0.4138, 0.3333, 0.4138, 0.5, 0.3966, 0.5, 0.3966, 0.5, 0.4138, 0.5, 0.4138, 0.6667, 0.3966, 0.6667, 0.3966, 0.6667, 0.4138, 0.6667, 0.4138, 0.8333, 0.3966, 0.8333, 0.3793, 0.0, 0.3966, 0.0, 0.3966, 0.1667, 0.3793, 0.1667, 0.3793, 0.1667, 0.3966, 0.1667, 0.3966, 0.3333, 0.3793, 0.3333, 0.3793, 0.3333, 0.3966, 0.3333, 0.3966, 0.5, 0.3793, 0.5, 0.3793, 0.5, 0.3966, 0.5, 0.3966, 0.6667, 0.3793, 0.6667, 0.3793, 0.6667, 0.3966, 0.6667, 0.3966, 0.8333, 0.3793, 0.8333, 0.3621, 0.0, 0.3793, 0.0, 0.3793, 0.1667, 0.3621, 0.1667, 0.3621, 0.1667, 0.3793, 0.1667, 0.3793, 0.3333, 0.3621, 0.3333, 0.3621, 0.3333, 0.3793, 0.3333, 0.3793, 0.5, 0.3621, 0.5, 0.3621, 0.5, 0.3793, 0.5, 0.3793, 0.6667, 0.3621, 0.6667, 0.3621, 0.6667, 0.3793, 0.6667, 0.3793, 0.8333, 0.3621, 0.8333, 0.3448, 0.0, 0.3621, 0.0, 0.3621, 0.1667, 0.3448, 0.1667, 0.3448, 0.1667, 0.3621, 0.1667, 0.3621, 0.3333, 0.3448, 0.3333, 0.3448, 0.3333, 0.3621, 0.3333, 0.3621, 0.5, 0.3448, 0.5, 0.3448, 0.5, 0.3621, 0.5, 0.3621, 0.6667, 0.3448, 0.6667, 0.3448, 0.6667, 0.3621, 0.6667, 0.3621, 0.8333, 0.3448, 0.8333, 0.3276, 0.0, 0.3448, 0.0, 0.3448, 0.1667, 0.3276, 0.1667, 0.3276, 0.1667, 0.3448, 0.1667, 0.3448, 0.3333, 0.3276, 0.3333, 0.3276, 0.3333, 0.3448, 0.3333, 0.3448, 0.5, 0.3276, 0.5, 0.3276, 0.5, 0.3448, 0.5, 0.3448, 0.6667, 0.3276, 0.6667, 0.3276, 0.6667, 0.3448, 0.6667, 0.3448, 0.8333, 0.3276, 0.8333, 0.3103, 0.0, 0.3276, 0.0, 0.3276, 0.1667, 0.3103, 0.1667, 0.3103, 0.1667, 0.3276, 0.1667, 0.3276, 0.3333, 0.3103, 0.3333, 0.3103, 0.3333, 0.3276, 0.3333, 0.3276, 0.5, 0.3103, 0.5, 0.3103, 0.5, 0.3276, 0.5, 0.3276, 0.6667, 0.3103, 0.6667, 0.3103, 0.6667, 0.3276, 0.6667, 0.3276, 0.8333, 0.3103, 0.8333, 0.2931, 0.0, 0.3103, 0.0, 0.3103, 0.1667, 0.2931, 0.1667, 0.2931, 0.1667, 0.3103, 0.1667, 0.3103, 0.3333, 0.2931, 0.3333, 0.2931, 0.3333, 0.3103, 0.3333, 0.3103, 0.5, 0.2931, 0.5, 0.2931, 0.5, 0.3103, 0.5, 0.3103, 0.6667, 0.2931, 0.6667, 0.2931, 0.6667, 0.3103, 0.6667, 0.3103, 0.8333, 0.2931, 0.8333, 0.2759, 0.0, 0.2931, 0.0, 0.2931, 0.1667, 0.2759, 0.1667, 0.2759, 0.1667, 0.2931, 0.1667, 0.2931, 0.3333, 0.2759, 0.3333, 0.2759, 0.3333, 0.2931, 0.3333, 0.2931, 0.5, 0.2759, 0.5, 0.2759, 0.5, 0.2931, 0.5, 0.2931, 0.6667, 0.2759, 0.6667, 0.2759, 0.6667, 0.2931, 0.6667, 0.2931, 0.8333, 0.2759, 0.8333, 0.2586, 0.0, 0.2759, 0.0, 0.2759, 0.1667, 0.2586, 0.1667, 0.2586, 0.1667, 0.2759, 0.1667, 0.2759, 0.3333, 0.2586, 0.3333, 0.2586, 0.3333, 0.2759, 0.3333, 0.2759, 0.5, 0.2586, 0.5, 0.2586, 0.5, 0.2759, 0.5, 0.2759, 0.6667, 0.2586, 0.6667, 0.2586, 0.6667, 0.2759, 0.6667, 0.2759, 0.8333, 0.2586, 0.8333, 0.2414, 0.0, 0.2586, 0.0, 0.2586, 0.1667, 0.2414, 0.1667, 0.2414, 0.1667, 0.2586, 0.1667, 0.2586, 0.3333, 0.2414, 0.3333, 0.2414, 0.3333, 0.2586, 0.3333, 0.2586, 0.5, 0.2414, 0.5, 0.2414, 0.5, 0.2586, 0.5, 0.2586, 0.6667, 0.2414, 0.6667, 0.2414, 0.6667, 0.2586, 0.6667, 0.2586, 0.8333, 0.2414, 0.8333, 0.2241, 0.0, 0.2414, 0.0, 0.2414, 0.1667, 0.2241, 0.1667, 0.2241, 0.1667, 0.2414, 0.1667, 0.2414, 0.3333, 0.2241, 0.3333, 0.2241, 0.3333, 0.2414, 0.3333, 0.2414, 0.5, 0.2241, 0.5, 0.2241, 0.5, 0.2414, 0.5, 0.2414, 0.6667, 0.2241, 0.6667, 0.2241, 0.6667, 0.2414, 0.6667, 0.2414, 0.8333, 0.2241, 0.8333, 0.2069, 0.0, 0.2241, 0.0, 0.2241, 0.1667, 0.2069, 0.1667, 0.2069, 0.1667, 0.2241, 0.1667, 0.2241, 0.3333, 0.2069, 0.3333, 0.2069, 0.3333, 0.2241, 0.3333, 0.2241, 0.5, 0.2069, 0.5, 0.2069, 0.5, 0.2241, 0.5, 0.2241, 0.6667, 0.2069, 0.6667, 0.2069, 0.6667, 0.2241, 0.6667, 0.2241, 0.8333, 0.2069, 0.8333, 0.1897, 0.0, 0.2069, 0.0, 0.2069, 0.1667, 0.1897, 0.1667, 0.1897, 0.1667, 0.2069, 0.1667, 0.2069, 0.3333, 0.1897, 0.3333, 0.1897, 0.3333, 0.2069, 0.3333, 0.2069, 0.5, 0.1897, 0.5, 0.1897, 0.5, 0.2069, 0.5, 0.2069, 0.6667, 0.1897, 0.6667, 0.1897, 0.6667, 0.2069, 0.6667, 0.2069, 0.8333, 0.1897, 0.8333, 0.1724, 0.0, 0.1897, 0.0, 0.1897, 0.1667, 0.1724, 0.1667, 0.1724, 0.1667, 0.1897, 0.1667, 0.1897, 0.3333, 0.1724, 0.3333, 0.1724, 0.3333, 0.1897, 0.3333, 0.1897, 0.5, 0.1724, 0.5, 0.1724, 0.5, 0.1897, 0.5, 0.1897, 0.6667, 0.1724, 0.6667, 0.1724, 0.6667, 0.1897, 0.6667, 0.1897, 0.8333, 0.1724, 0.8333, 0.1552, 0.0, 0.1724, 0.0, 0.1724, 0.1667, 0.1552, 0.1667, 0.1552, 0.1667, 0.1724, 0.1667, 0.1724, 0.3333, 0.1552, 0.3333, 0.1552, 0.3333, 0.1724, 0.3333, 0.1724, 0.5, 0.1552, 0.5, 0.1552, 0.5, 0.1724, 0.5, 0.1724, 0.6667, 0.1552, 0.6667, 0.1552, 0.6667, 0.1724, 0.6667, 0.1724, 0.8333, 0.1552, 0.8333, 0.1379, 0.0, 0.1552, 0.0, 0.1552, 0.1667, 0.1379, 0.1667, 0.1379, 0.1667, 0.1552, 0.1667, 0.1552, 0.3333, 0.1379, 0.3333, 0.1379, 0.3333, 0.1552, 0.3333, 0.1552, 0.5, 0.1379, 0.5, 0.1379, 0.5, 0.1552, 0.5, 0.1552, 0.6667, 0.1379, 0.6667, 0.1379, 0.6667, 0.1552, 0.6667, 0.1552, 0.8333, 0.1379, 0.8333, 0.1207, 0.0, 0.1379, 0.0, 0.1379, 0.1667, 0.1207, 0.1667, 0.1207, 0.1667, 0.1379, 0.1667, 0.1379, 0.3333, 0.1207, 0.3333, 0.1207, 0.3333, 0.1379, 0.3333, 0.1379, 0.5, 0.1207, 0.5, 0.1207, 0.5, 0.1379, 0.5, 0.1379, 0.6667, 0.1207, 0.6667, 0.1207, 0.6667, 0.1379, 0.6667, 0.1379, 0.8333, 0.1207, 0.8333, 0.1034, 0.0, 0.1207, 0.0, 0.1207, 0.1667, 0.1034, 0.1667, 0.1034, 0.1667, 0.1207, 0.1667, 0.1207, 0.3333, 0.1034, 0.3333, 0.1034, 0.3333, 0.1207, 0.3333, 0.1207, 0.5, 0.1034, 0.5, 0.1034, 0.5, 0.1207, 0.5, 0.1207, 0.6667, 0.1034, 0.6667, 0.1034, 0.6667, 0.1207, 0.6667, 0.1207, 0.8333, 0.1034, 0.8333, 0.08621, 0.0, 0.1034, 0.0, 0.1034, 0.1667, 0.08621, 0.1667, 0.08621, 0.1667, 0.1034, 0.1667, 0.1034, 0.3333, 0.08621, 0.3333, 0.08621, 0.3333, 0.1034, 0.3333, 0.1034, 0.5, 0.08621, 0.5, 0.08621, 0.5, 0.1034, 0.5, 0.1034, 0.6667, 0.08621, 0.6667, 0.08621, 0.6667, 0.1034, 0.6667, 0.1034, 0.8333, 0.08621, 0.8333, 0.06897, 0.0, 0.08621, 0.0, 0.08621, 0.1667, 0.06897, 0.1667, 0.06897, 0.1667, 0.08621, 0.1667, 0.08621, 0.3333, 0.06897, 0.3333, 0.06897, 0.3333, 0.08621, 0.3333, 0.08621, 0.5, 0.06897, 0.5, 0.06897, 0.5, 0.08621, 0.5, 0.08621, 0.6667, 0.06897, 0.6667, 0.06897, 0.6667, 0.08621, 0.6667, 0.08621, 0.8333, 0.06897, 0.8333, 0.05172, 0.0, 0.06897, 0.0, 0.06897, 0.1667, 0.05172, 0.1667, 0.05172, 0.1667, 0.06897, 0.1667, 0.06897, 0.3333, 0.05172, 0.3333, 0.05172, 0.3333, 0.06897, 0.3333, 0.06897, 0.5, 0.05172, 0.5, 0.05172, 0.5, 0.06897, 0.5, 0.06897, 0.6667, 0.05172, 0.6667, 0.05172, 0.6667, 0.06897, 0.6667, 0.06897, 0.8333, 0.05172, 0.8333, 0.03448, 0.0, 0.05172, 0.0, 0.05172, 0.1667, 0.03448, 0.1667, 0.03448, 0.1667, 0.05172, 0.1667, 0.05172, 0.3333, 0.03448, 0.3333, 0.03448, 0.3333, 0.05172, 0.3333, 0.05172, 0.5, 0.03448, 0.5, 0.03448, 0.5, 0.05172, 0.5, 0.05172, 0.6667, 0.03448, 0.6667, 0.03448, 0.6667, 0.05172, 0.6667, 0.05172, 0.8333, 0.03448, 0.8333, 0.01724, 0.0, 0.03448, 0.0, 0.03448, 0.1667, 0.01724, 0.1667, 0.01724, 0.1667, 0.03448, 0.1667, 0.03448, 0.3333, 0.01724, 0.3333, 0.01724, 0.3333, 0.03448, 0.3333, 0.03448, 0.5, 0.01724, 0.5, 0.01724, 0.5, 0.03448, 0.5, 0.03448, 0.6667, 0.01724, 0.6667, 0.01724, 0.6667, 0.03448, 0.6667, 0.03448, 0.8333, 0.01724, 0.8333, 0.0, 0.0, 0.01724, 0.0, 0.01724, 0.1667, 0.0, 0.1667, 0.0, 0.1667, 0.01724, 0.1667, 0.01724, 0.3333, 0.0, 0.3333, 0.0, 0.3333, 0.01724, 0.3333, 0.01724, 0.5, 0.0, 0.5, 0.0, 0.5, 0.01724, 0.5, 0.01724, 0.6667, 0.0, 0.6667, 0.0, 0.6667, 0.01724, 0.6667, 0.01724, 0.8333, 0.0, 0.8333, 0.9828, 0.0, 1.0, 0.0, 1.0, 0.1667, 0.9828, 0.1667, 0.9828, 0.1667, 1.0, 0.1667, 1.0, 0.3333, 0.9828, 0.3333, 0.9828, 0.3333, 1.0, 0.3333, 1.0, 0.5, 0.9828, 0.5, 0.9828, 0.5, 1.0, 0.5, 1.0, 0.6667, 0.9828, 0.6667, 0.9828, 0.6667, 1.0, 0.6667, 1.0, 0.8333, 0.9828, 0.8333])
me_plane.update()

# ---- curves / text
cu_nurbspath = bpy.data.curves.new('NurbsPath', 'CURVE')
cu_nurbspath.dimensions = '3D'
_sp = cu_nurbspath.splines.new('NURBS'); _sp.points.add(46)
_sp.points.foreach_set('co', [0.7043, 7.673e-08, -0.1111, 1.0, 0.8172, 7.81e-08, -0.1111, 1.0, 1.011, 8.667e-08, -0.09406, 1.0, 1.069, 8.191e-08, -0.04746, 1.0, 1.113, 7.228e-08, 0.03174, 1.0, 1.118, 5.662e-08, 0.1372, 1.0, 1.059, 3.599e-08, 0.24, 1.0, 0.9405, 1.542e-08, 0.2922, 1.0, 0.8077, 3.98e-09, 0.2517, 1.0, 0.7383, 1.111e-08, 0.1226, 1.0, 0.7912, 3.911e-08, -0.02077, 1.0, 0.9413, 7.653e-08, -0.06901, 1.0, 1.069, 1.005e-07, 0.02866, 1.0, 1.054, 9.204e-08, 0.1914, 1.0, 0.9038, 5.486e-08, 0.2583, 1.0, 0.776, 1.807e-08, 0.1544, 1.0, 0.8165, 1.305e-08, -0.004371, 1.0, 0.9767, 4.287e-08, -0.02876, 1.0, 1.057, 7.767e-08, 0.1094, 1.0, 0.9562, 8.487e-08, 0.2291, 1.0, 0.814, 6.213e-08, 0.1746, 1.0, 0.8213, 3.593e-08, 0.02705, 1.0, 0.9592, 3.04e-08, -0.009315, 1.0, 1.032, 4.496e-08, 0.1067, 1.0, 0.9469, 6.219e-08, 0.2062, 1.0, 0.8322, 6.847e-08, 0.1575, 1.0, 0.8423, 6.259e-08, 0.04013, 1.0, 0.9499, 5.093e-08, 0.01348, 1.0, 1.008, 4.142e-08, 0.09963, 1.0, 0.9522, 4.027e-08, 0.1784, 1.0, 0.8655, 4.855e-08, 0.1593, 1.0, 0.8486, 6.035e-08, 0.07995, 1.0, 0.9061, 6.676e-08, 0.03405, 1.0, 0.9671, 6.327e-08, 0.05944, 1.0, 0.9759, 5.316e-08, 0.1174, 1.0, 0.9383, 4.382e-08, 0.1522, 1.0, 0.8948, 4.06e-08, 0.1444, 1.0, 0.876, 4.379e-08, 0.112, 1.0, 0.8848, 5.011e-08, 0.08226, 1.0, 0.9065, 5.584e-08, 0.06962, 1.0, 0.9258, 5.903e-08, 0.07293, 1.0, 0.9359, 5.959e-08, 0.08375, 1.0, 0.9373, 5.85e-08, 0.09442, 1.0, 0.9338, 5.682e-08, 0.1013, 1.0, 0.9286, 5.522e-08, 0.1039, 1.0, 0.9236, 5.396e-08, 0.1035, 1.0, 0.9191, 5.293e-08, 0.1017, 1.0])
_sp.points.foreach_set('radius', [0.05409, 0.05409, 0.05409, 0.05409, 0.05409, 0.05409, 0.05409, 0.05409, 0.05409, 0.05409, 0.05409, 0.05409, 0.05409, 0.05409, 0.05409, 0.05409, 0.05409, 0.05409, 0.05409, 0.05409, 0.05409, 0.05409, 0.05409, 0.05409, 0.05409, 0.05409, 0.05409, 0.05409, 0.05409, 0.05409, 0.05409, 0.05409, 0.05409, 0.05409, 0.05409, 0.05409, 0.05409, 0.05409, 0.05409, 0.05409, 0.05409, 0.05409, 0.05409, 0.05409, 0.05409, 0.05409, 0.05409])
_sp.order_u = 5
_sp.order_v = 0
_sp.use_endpoint_u = True
cu_nurbspath.use_path = True
cu_nurbspath.fill_mode = 'FULL'

# ---- objects
ob_plane = bpy.data.objects.new('Plane', me_plane)
ob_nurbspath = bpy.data.objects.new('NurbsPath', cu_nurbspath)

# ---- transforms, parenting, visibility, modifiers, constraints
ob_plane.location = (0.0, 0.0, 0.0)
ob_plane.rotation_euler = (0.0, -0.0, 1.571)
_m = ob_plane.modifiers.new('Curve', 'CURVE')
_m.object = ob_nurbspath
_m = ob_plane.modifiers.new('Solidify', 'SOLIDIFY')
_m = ob_plane.modifiers.new('Subdivision', 'SUBSURF')
_m.levels = 2
ob_nurbspath.location = (0.0, 0.9281, 0.0)
ob_nurbspath.rotation_euler = (0.0, -0.0, 1.571)

# ---- collection membership
scene.collection.objects.link(ob_plane)
scene.collection.objects.link(ob_nurbspath)

# ---- scene / render settings (as saved in the file)
scene.frame_start = 1; scene.frame_end = 30; scene.frame_set(26)
scene.render.engine = 'BLENDER_EEVEE_NEXT'
scene.render.image_settings.file_format = 'OPEN_EXR'
scene.render.image_settings.color_depth = '16'
scene.render.image_settings.quality = 100
scene.render.image_settings.exr_codec = 'DWAA'
scene.render.fps = 30
scene.render.use_motion_blur = True
scene.render.bake_bias = 0.0
scene.render.bake_samples = 0
scene.render.use_simplify = True
scene.render.simplify_subdivision_render = 2
scene.render.use_persistent_data = True
scene.cycles.samples = 500
scene.cycles.auto_scrambling_distance = True
scene.cycles.caustics_reflective = False
scene.cycles.caustics_refractive = False
scene.cycles.max_bounces = 5
scene.cycles.diffuse_bounces = 1
scene.cycles.transmission_bounces = 8
scene.cycles.volume_bounces = 2
scene.cycles.use_animated_seed = True
scene.cycles.debug_bvh_time_steps = 2
scene.cycles.use_camera_cull = True
scene.cycles.use_distance_cull = True
scene.cycles.texture_limit_render = '2048'
scene.cycles.use_fast_gi = True
scene.cycles.ao_bounces = 2
scene.cycles.ao_bounces_render = 2
scene.eevee.ray_tracing_options.trace_max_roughness = 0.0
bpy.context.view_layer.update()

# ---- added for rendering (the .blend has no active camera and no usable light): camera, sun
cam_auto = bpy.data.cameras.new('AutoCamera')
cam_auto.lens = 50.0
cam_auto.sensor_width = 36.0
cam_auto.clip_end = 1000.0
ob_auto_camera = bpy.data.objects.new('AutoCamera', cam_auto)
scene.collection.objects.link(ob_auto_camera)
ob_auto_camera.location = (4.09813, -4.75755, 3.36909)
ob_auto_camera.rotation_euler = (1.09748, -7.21219e-08, 0.694738)
scene.camera = ob_auto_camera
light_auto_sun = bpy.data.lights.new('AutoSun', 'SUN')
light_auto_sun.energy = 3.0
light_auto_sun.angle = 0.0523599
ob_auto_sun = bpy.data.objects.new('AutoSun', light_auto_sun)
scene.collection.objects.link(ob_auto_sun)
ob_auto_sun.rotation_euler = (0.872665, 0.174533, 0.523599)
bpy.context.view_layer.update()
